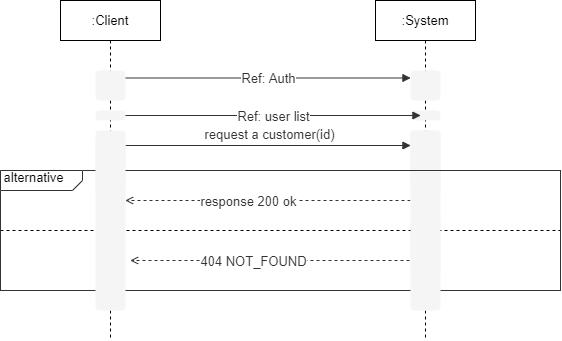

The diagram above was exported from draw.io. Its source (the exported page's mxGraphModel, read from the mxfile embedded in the PNG):
<mxGraphModel dx="868" dy="417" grid="1" gridSize="10" guides="1" tooltips="1" connect="1" arrows="1" fold="1" page="1" pageScale="1" pageWidth="827" pageHeight="1169" math="0" shadow="0">
  <root>
    <mxCell id="1BykzwSWh2WDn73iMnh6-0" />
    <mxCell id="1BykzwSWh2WDn73iMnh6-1" parent="1BykzwSWh2WDn73iMnh6-0" />
    <mxCell id="MeYzAaOZcQqM9P86OYp3-3" value="&lt;span style=&quot;color: rgb(0 , 0 , 0) ; font-size: 13px&quot;&gt;:System&lt;/span&gt;" style="shape=umlLifeline;perimeter=lifelinePerimeter;whiteSpace=wrap;html=1;container=1;collapsible=0;recursiveResize=0;outlineConnect=0;fontColor=#FFFFFF;strokeColor=#000000;" parent="1BykzwSWh2WDn73iMnh6-1" vertex="1">
      <mxGeometry x="425" y="150" width="100" height="340" as="geometry" />
    </mxCell>
    <UserObject label="" lucidchartObjectId="urMzfrBu7dAZ" id="5K0Z_gmgzhY_Jj2Zxxkc-2">
      <mxCell style="html=1;overflow=block;blockSpacing=1;whiteSpace=wrap;;whiteSpace=wrap;fontSize=13;spacing=0;strokeOpacity=0;fillOpacity=100;rounded=1;absoluteArcSize=1;arcSize=7.5;fillColor=#f5f5f5;strokeWidth=1.5;strokeColor=#666666;fontColor=#333333;" vertex="1" parent="MeYzAaOZcQqM9P86OYp3-3">
        <mxGeometry x="35" y="110" width="30" height="10" as="geometry" />
      </mxCell>
    </UserObject>
    <mxCell id="MeYzAaOZcQqM9P86OYp3-2" value="&lt;font color=&quot;#000000&quot;&gt;&lt;span style=&quot;font-size: 13px&quot;&gt;:Client&lt;/span&gt;&lt;/font&gt;" style="shape=umlLifeline;perimeter=lifelinePerimeter;whiteSpace=wrap;html=1;container=1;collapsible=0;recursiveResize=0;outlineConnect=0;fontColor=#FFFFFF;strokeColor=#000000;" parent="1BykzwSWh2WDn73iMnh6-1" vertex="1">
      <mxGeometry x="110" y="150" width="100" height="340" as="geometry" />
    </mxCell>
    <UserObject label="" lucidchartObjectId="ndMzDBmFQiaB" id="MeYzAaOZcQqM9P86OYp3-24">
      <mxCell style="html=1;overflow=block;blockSpacing=1;whiteSpace=wrap;;whiteSpace=wrap;fontSize=13;spacing=0;strokeOpacity=0;fillOpacity=100;rounded=1;absoluteArcSize=1;arcSize=7.5;fillColor=#f5f5f5;strokeWidth=1.5;strokeColor=#666666;fontColor=#333333;" parent="MeYzAaOZcQqM9P86OYp3-2" vertex="1">
        <mxGeometry x="35" y="130" width="30" height="60" as="geometry" />
      </mxCell>
    </UserObject>
    <UserObject label="" lucidchartObjectId="QgMzucN.hJll" id="MeYzAaOZcQqM9P86OYp3-25">
      <mxCell style="html=1;overflow=block;blockSpacing=1;whiteSpace=wrap;;whiteSpace=wrap;fontSize=13;spacing=0;strokeOpacity=0;fillOpacity=100;rounded=1;absoluteArcSize=1;arcSize=7.5;fillColor=#f5f5f5;strokeWidth=1.5;strokeColor=#666666;fontColor=#333333;" parent="MeYzAaOZcQqM9P86OYp3-2" vertex="1">
        <mxGeometry x="350" y="130" width="30" height="60" as="geometry" />
      </mxCell>
    </UserObject>
    <UserObject label="" lucidchartObjectId="fhMzyjMU.WGP" id="MeYzAaOZcQqM9P86OYp3-29">
      <mxCell style="html=1;jettySize=18;whiteSpace=wrap;fontSize=13;fontFamily=helvetica;strokeColor=#333333;strokeOpacity=100;strokeWidth=0.8;rounded=1;arcSize=10;edgeStyle=orthogonalEdgeStyle;startArrow=none;;endArrow=block;endFill=1;;exitX=1;exitY=0.25;exitDx=0;exitDy=0;entryX=0;entryY=0.25;entryDx=0;entryDy=0;" parent="MeYzAaOZcQqM9P86OYp3-2" source="MeYzAaOZcQqM9P86OYp3-24" target="MeYzAaOZcQqM9P86OYp3-25" edge="1">
        <mxGeometry width="100" height="100" relative="1" as="geometry">
          <Array as="points" />
          <mxPoint x="80" y="140" as="sourcePoint" />
          <mxPoint x="350" y="140" as="targetPoint" />
        </mxGeometry>
      </mxCell>
    </UserObject>
    <mxCell id="MeYzAaOZcQqM9P86OYp3-30" value="request a customer(id)" style="text;html=1;resizable=0;labelBackgroundColor=#ffffff;align=center;verticalAlign=middle;fontColor=#333333;;fontSize=13;" parent="MeYzAaOZcQqM9P86OYp3-29" vertex="1">
      <mxGeometry relative="1" as="geometry">
        <mxPoint y="-11.500000000000682" as="offset" />
      </mxGeometry>
    </mxCell>
    <UserObject label="" lucidchartObjectId="fhMzFCCpxuK5" id="KBDiiPYRcm18P4E1rh_S-3">
      <mxCell style="html=1;jettySize=18;whiteSpace=wrap;fontSize=13;fontFamily=helvetica;strokeColor=#333333;strokeOpacity=100;dashed=1;fixDash=1;strokeWidth=0.8;rounded=1;arcSize=10;edgeStyle=orthogonalEdgeStyle;startArrow=none;;endArrow=open;;" parent="MeYzAaOZcQqM9P86OYp3-2" edge="1">
        <mxGeometry width="100" height="100" relative="1" as="geometry">
          <Array as="points">
            <mxPoint x="140" y="200" />
            <mxPoint x="140" y="200" />
          </Array>
          <mxPoint x="350" y="200" as="sourcePoint" />
          <mxPoint x="65" y="200" as="targetPoint" />
        </mxGeometry>
      </mxCell>
    </UserObject>
    <mxCell id="KBDiiPYRcm18P4E1rh_S-4" value="response 200 ok" style="text;html=1;resizable=0;labelBackgroundColor=#ffffff;align=center;verticalAlign=middle;fontColor=#333333;;fontSize=13;" parent="KBDiiPYRcm18P4E1rh_S-3" vertex="1">
      <mxGeometry x="0.14175621107384861" relative="1" as="geometry" />
    </mxCell>
    <mxCell id="KBDiiPYRcm18P4E1rh_S-5" value="" style="text;html=1;resizable=0;labelBackgroundColor=#ffffff;align=center;verticalAlign=middle;;fontSize=13;" parent="KBDiiPYRcm18P4E1rh_S-3" vertex="1">
      <mxGeometry relative="1" as="geometry">
        <mxPoint y="5" as="offset" />
      </mxGeometry>
    </mxCell>
    <UserObject label="" lucidchartObjectId="fhMzFCCpxuK5" id="KBDiiPYRcm18P4E1rh_S-6">
      <mxCell style="html=1;jettySize=18;whiteSpace=wrap;fontSize=13;fontFamily=helvetica;strokeColor=#333333;strokeOpacity=100;dashed=1;fixDash=1;strokeWidth=0.8;rounded=1;arcSize=10;edgeStyle=orthogonalEdgeStyle;startArrow=none;;endArrow=open;;" parent="MeYzAaOZcQqM9P86OYp3-2" edge="1">
        <mxGeometry width="100" height="100" relative="1" as="geometry">
          <Array as="points">
            <mxPoint x="70" y="260" />
          </Array>
          <mxPoint x="355" y="260" as="sourcePoint" />
          <mxPoint x="70" y="260" as="targetPoint" />
        </mxGeometry>
      </mxCell>
    </UserObject>
    <mxCell id="KBDiiPYRcm18P4E1rh_S-7" value="404 NOT_FOUND" style="text;html=1;resizable=0;labelBackgroundColor=#ffffff;align=center;verticalAlign=middle;fontColor=#333333;;fontSize=13;" parent="KBDiiPYRcm18P4E1rh_S-6" vertex="1">
      <mxGeometry x="0.14175621107384861" relative="1" as="geometry" />
    </mxCell>
    <mxCell id="KBDiiPYRcm18P4E1rh_S-8" value="" style="text;html=1;resizable=0;labelBackgroundColor=#ffffff;align=center;verticalAlign=middle;;fontSize=13;" parent="KBDiiPYRcm18P4E1rh_S-6" vertex="1">
      <mxGeometry relative="1" as="geometry">
        <mxPoint y="5" as="offset" />
      </mxGeometry>
    </mxCell>
    <UserObject label="" lucidchartObjectId="QgMzucN.hJll" id="KBDiiPYRcm18P4E1rh_S-2">
      <mxCell style="html=1;overflow=block;blockSpacing=1;whiteSpace=wrap;;whiteSpace=wrap;fontSize=13;spacing=0;strokeOpacity=0;fillOpacity=100;rounded=1;absoluteArcSize=1;arcSize=7.5;fillColor=#f5f5f5;strokeWidth=1.5;strokeColor=#666666;fontColor=#333333;" parent="MeYzAaOZcQqM9P86OYp3-2" vertex="1">
        <mxGeometry x="350" y="130" width="30" height="140" as="geometry" />
      </mxCell>
    </UserObject>
    <UserObject label="" lucidchartObjectId="urMzfrBu7dAZ" id="5K0Z_gmgzhY_Jj2Zxxkc-1">
      <mxCell style="html=1;overflow=block;blockSpacing=1;whiteSpace=wrap;;whiteSpace=wrap;fontSize=13;spacing=0;strokeOpacity=0;fillOpacity=100;rounded=1;absoluteArcSize=1;arcSize=7.5;fillColor=#f5f5f5;strokeWidth=1.5;strokeColor=#666666;fontColor=#333333;" vertex="1" parent="MeYzAaOZcQqM9P86OYp3-2">
        <mxGeometry x="35" y="110" width="30" height="10" as="geometry" />
      </mxCell>
    </UserObject>
    <UserObject label="" lucidchartObjectId="TeMzheqAf.5g" id="5K0Z_gmgzhY_Jj2Zxxkc-3">
      <mxCell style="html=1;jettySize=18;whiteSpace=wrap;fontSize=13;fontFamily=helvetica;strokeColor=#333333;strokeOpacity=100;fixDash=1;strokeWidth=0.8;rounded=1;arcSize=10;edgeStyle=orthogonalEdgeStyle;startArrow=block;;endArrow=none;;startFill=1;endFill=0;entryX=1;entryY=0.5;entryDx=0;entryDy=0;" edge="1" parent="MeYzAaOZcQqM9P86OYp3-2" target="5K0Z_gmgzhY_Jj2Zxxkc-1">
        <mxGeometry width="100" height="100" relative="1" as="geometry">
          <Array as="points" />
          <mxPoint x="360" y="115" as="sourcePoint" />
          <mxPoint x="75" y="110" as="targetPoint" />
        </mxGeometry>
      </mxCell>
    </UserObject>
    <mxCell id="5K0Z_gmgzhY_Jj2Zxxkc-4" value="Ref: user list" style="text;html=1;resizable=0;labelBackgroundColor=#ffffff;align=center;verticalAlign=middle;fontColor=#333333;;fontSize=13;" vertex="1" parent="5K0Z_gmgzhY_Jj2Zxxkc-3">
      <mxGeometry relative="1" as="geometry" />
    </mxCell>
    <mxCell id="5K0Z_gmgzhY_Jj2Zxxkc-5" value="" style="text;html=1;resizable=0;labelBackgroundColor=#ffffff;align=center;verticalAlign=middle;;fontSize=13;" vertex="1" parent="5K0Z_gmgzhY_Jj2Zxxkc-3">
      <mxGeometry relative="1" as="geometry">
        <mxPoint y="5" as="offset" />
      </mxGeometry>
    </mxCell>
    <UserObject label="" lucidchartObjectId="TeMzheqAf.5g" id="MeYzAaOZcQqM9P86OYp3-5">
      <mxCell style="html=1;jettySize=18;whiteSpace=wrap;fontSize=13;fontFamily=helvetica;strokeColor=#333333;strokeOpacity=100;fixDash=1;strokeWidth=0.8;rounded=1;arcSize=10;edgeStyle=orthogonalEdgeStyle;startArrow=block;;endArrow=none;;startFill=1;endFill=0;entryX=1;entryY=0.25;entryDx=0;entryDy=0;exitX=0;exitY=0.25;exitDx=0;exitDy=0;" parent="1BykzwSWh2WDn73iMnh6-1" source="MeYzAaOZcQqM9P86OYp3-20" target="MeYzAaOZcQqM9P86OYp3-19" edge="1">
        <mxGeometry width="100" height="100" relative="1" as="geometry">
          <Array as="points" />
          <mxPoint x="430" y="240" as="sourcePoint" />
          <mxPoint x="190" y="240" as="targetPoint" />
        </mxGeometry>
      </mxCell>
    </UserObject>
    <mxCell id="MeYzAaOZcQqM9P86OYp3-6" value="Ref: Auth" style="text;html=1;resizable=0;labelBackgroundColor=#ffffff;align=center;verticalAlign=middle;fontColor=#333333;;fontSize=13;" parent="MeYzAaOZcQqM9P86OYp3-5" vertex="1">
      <mxGeometry relative="1" as="geometry" />
    </mxCell>
    <mxCell id="MeYzAaOZcQqM9P86OYp3-7" value="" style="text;html=1;resizable=0;labelBackgroundColor=#ffffff;align=center;verticalAlign=middle;;fontSize=13;" parent="MeYzAaOZcQqM9P86OYp3-5" vertex="1">
      <mxGeometry relative="1" as="geometry">
        <mxPoint y="5" as="offset" />
      </mxGeometry>
    </mxCell>
    <UserObject label="" lucidchartObjectId="urMzfrBu7dAZ" id="MeYzAaOZcQqM9P86OYp3-19">
      <mxCell style="html=1;overflow=block;blockSpacing=1;whiteSpace=wrap;;whiteSpace=wrap;fontSize=13;spacing=0;strokeOpacity=0;fillOpacity=100;rounded=1;absoluteArcSize=1;arcSize=7.5;fillColor=#f5f5f5;strokeWidth=1.5;strokeColor=#666666;fontColor=#333333;" parent="1BykzwSWh2WDn73iMnh6-1" vertex="1">
        <mxGeometry x="145" y="220" width="30" height="30" as="geometry" />
      </mxCell>
    </UserObject>
    <UserObject label="" lucidchartObjectId="urMzfrBu7dAZ" id="MeYzAaOZcQqM9P86OYp3-20">
      <mxCell style="html=1;overflow=block;blockSpacing=1;whiteSpace=wrap;;whiteSpace=wrap;fontSize=13;spacing=0;strokeOpacity=0;fillOpacity=100;rounded=1;absoluteArcSize=1;arcSize=7.5;fillColor=#f5f5f5;strokeWidth=1.5;strokeColor=#666666;fontColor=#333333;" parent="1BykzwSWh2WDn73iMnh6-1" vertex="1">
        <mxGeometry x="460" y="220" width="30" height="30" as="geometry" />
      </mxCell>
    </UserObject>
    <mxCell id="FAsG2MXih1cqD6pDbjqi-0" value="" style="endArrow=none;dashed=1;html=1;" parent="1BykzwSWh2WDn73iMnh6-1" edge="1">
      <mxGeometry width="50" height="50" relative="1" as="geometry">
        <mxPoint x="50" y="380" as="sourcePoint" />
        <mxPoint x="610" y="380" as="targetPoint" />
      </mxGeometry>
    </mxCell>
    <UserObject label="&amp;nbsp;alternative" lucidchartObjectId="cnpAC.JYooo3" id="FAsG2MXih1cqD6pDbjqi-1">
      <mxCell style="html=1;overflow=block;blockSpacing=1;whiteSpace=wrap;shape=mxgraph.sysml.package2;xSize=90;overflow=fill;whiteSpace=wrap;fontSize=13;align=center;align=left;spacing=0;strokeColor=#333333;strokeOpacity=100;fillOpacity=100;rounded=1;absoluteArcSize=1;arcSize=12;fillColor=#ffffff;strokeWidth=0.8;labelX=82;" parent="1BykzwSWh2WDn73iMnh6-1" vertex="1">
        <mxGeometry x="50" y="320" width="560" height="120" as="geometry" />
      </mxCell>
    </UserObject>
    <UserObject label="" lucidchartObjectId="urMzfrBu7dAZ" id="FAsG2MXih1cqD6pDbjqi-10">
      <mxCell style="html=1;overflow=block;blockSpacing=1;whiteSpace=wrap;;whiteSpace=wrap;fontSize=13;spacing=0;strokeOpacity=0;fillOpacity=100;rounded=1;absoluteArcSize=1;arcSize=7.5;fillColor=#f5f5f5;strokeWidth=1.5;strokeColor=#666666;fontColor=#333333;" parent="1BykzwSWh2WDn73iMnh6-1" vertex="1">
        <mxGeometry x="460" y="370" width="30" height="90" as="geometry" />
      </mxCell>
    </UserObject>
    <UserObject label="" lucidchartObjectId="urMzfrBu7dAZ" id="FAsG2MXih1cqD6pDbjqi-11">
      <mxCell style="html=1;overflow=block;blockSpacing=1;whiteSpace=wrap;;whiteSpace=wrap;fontSize=13;spacing=0;strokeOpacity=0;fillOpacity=100;rounded=1;absoluteArcSize=1;arcSize=7.5;fillColor=#f5f5f5;strokeWidth=1.5;strokeColor=#666666;fontColor=#333333;" parent="1BykzwSWh2WDn73iMnh6-1" vertex="1">
        <mxGeometry x="145" y="290" width="30" height="170" as="geometry" />
      </mxCell>
    </UserObject>
  </root>
</mxGraphModel>